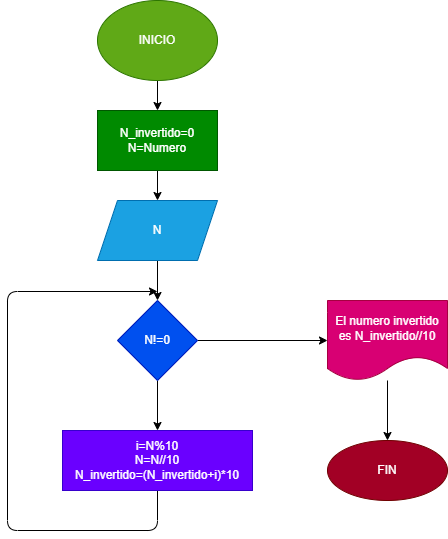

The diagram above was exported from draw.io. Its source (the exported page's mxGraphModel, read from the mxfile embedded in the PNG):
<mxGraphModel dx="776" dy="473" grid="1" gridSize="10" guides="1" tooltips="1" connect="1" arrows="1" fold="1" page="1" pageScale="1" pageWidth="827" pageHeight="1169" math="0" shadow="0">
  <root>
    <mxCell id="0" />
    <mxCell id="1" parent="0" />
    <mxCell id="4" value="" style="edgeStyle=none;html=1;" parent="1" target="3" edge="1">
      <mxGeometry relative="1" as="geometry">
        <mxPoint x="370" y="190" as="sourcePoint" />
      </mxGeometry>
    </mxCell>
    <mxCell id="13" value="" style="edgeStyle=none;html=1;" edge="1" parent="1" source="2" target="12">
      <mxGeometry relative="1" as="geometry" />
    </mxCell>
    <mxCell id="2" value="INICIO" style="ellipse;whiteSpace=wrap;html=1;fillColor=#60a917;fontColor=#ffffff;strokeColor=#2D7600;" parent="1" vertex="1">
      <mxGeometry x="310" y="20" width="120" height="80" as="geometry" />
    </mxCell>
    <mxCell id="6" value="" style="edgeStyle=none;html=1;" parent="1" source="3" target="5" edge="1">
      <mxGeometry relative="1" as="geometry" />
    </mxCell>
    <mxCell id="3" value="N" style="shape=parallelogram;perimeter=parallelogramPerimeter;whiteSpace=wrap;html=1;fixedSize=1;fillColor=#1ba1e2;fontColor=#ffffff;strokeColor=#006EAF;" parent="1" vertex="1">
      <mxGeometry x="310" y="220" width="120" height="60" as="geometry" />
    </mxCell>
    <mxCell id="8" value="" style="edgeStyle=none;html=1;" parent="1" source="5" target="7" edge="1">
      <mxGeometry relative="1" as="geometry" />
    </mxCell>
    <mxCell id="16" value="" style="edgeStyle=none;html=1;" edge="1" parent="1" source="5" target="15">
      <mxGeometry relative="1" as="geometry" />
    </mxCell>
    <mxCell id="5" value="N!=0" style="rhombus;whiteSpace=wrap;html=1;fillColor=#0050ef;fontColor=#ffffff;strokeColor=#001DBC;" parent="1" vertex="1">
      <mxGeometry x="330" y="320" width="80" height="80" as="geometry" />
    </mxCell>
    <mxCell id="14" style="edgeStyle=none;html=1;exitX=0.5;exitY=1;exitDx=0;exitDy=0;" edge="1" parent="1" source="7">
      <mxGeometry relative="1" as="geometry">
        <mxPoint x="370" y="311" as="targetPoint" />
        <Array as="points">
          <mxPoint x="370" y="550" />
          <mxPoint x="220" y="550" />
          <mxPoint x="220" y="311" />
        </Array>
      </mxGeometry>
    </mxCell>
    <mxCell id="7" value="i=N%10&lt;br&gt;N=N//10&lt;br&gt;N_invertido=(N_invertido+i)*10" style="whiteSpace=wrap;html=1;fillColor=#6a00ff;fontColor=#ffffff;strokeColor=#3700CC;" parent="1" vertex="1">
      <mxGeometry x="275" y="450" width="190" height="60" as="geometry" />
    </mxCell>
    <mxCell id="12" value="N_invertido=0&lt;br&gt;N=Numero" style="whiteSpace=wrap;html=1;fillColor=#008a00;fontColor=#ffffff;strokeColor=#005700;" vertex="1" parent="1">
      <mxGeometry x="310" y="130" width="120" height="60" as="geometry" />
    </mxCell>
    <mxCell id="18" value="" style="edgeStyle=none;html=1;" edge="1" parent="1" source="15" target="17">
      <mxGeometry relative="1" as="geometry" />
    </mxCell>
    <mxCell id="15" value="El numero invertido es N_invertido//10" style="shape=document;whiteSpace=wrap;html=1;boundedLbl=1;fillColor=#d80073;fontColor=#ffffff;strokeColor=#A50040;" vertex="1" parent="1">
      <mxGeometry x="540" y="320" width="120" height="80" as="geometry" />
    </mxCell>
    <mxCell id="17" value="FIN" style="ellipse;whiteSpace=wrap;html=1;fillColor=#a20025;fontColor=#ffffff;strokeColor=#6F0000;" vertex="1" parent="1">
      <mxGeometry x="540" y="460" width="120" height="60" as="geometry" />
    </mxCell>
  </root>
</mxGraphModel>